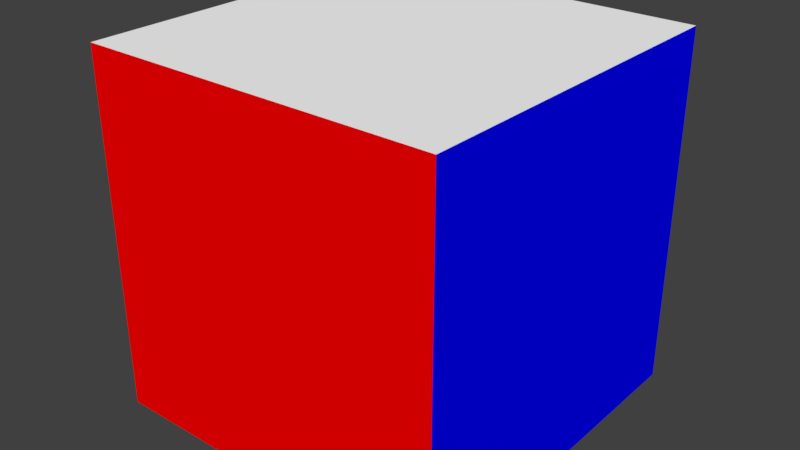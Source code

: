 # Source: avatar.blend  (saved by Blender 2.77.0; exported with 4.5.12 LTS)
import bpy
from mathutils import Matrix  # noqa: F401  (used for matrix-valued properties, if any)

bpy.ops.wm.read_factory_settings(use_empty=True)
scene = bpy.context.scene
scene.name = 'Scene'

# ---- collections
col_collection_1 = bpy.data.collections.new('Collection 1'); scene.collection.children.link(col_collection_1)

# ---- materials (node trees are filled in below, after node groups)
mat_avatar_white = bpy.data.materials.new('avatar.white')
mat_avatar_white.alpha_threshold = 0.0
mat_avatar_white.use_transparent_shadow = False
mat_avatar_white.diffuse_color = (1.0, 1.0, 1.0, 1.0)
mat_avatar_white.roughness = 0.5
mat_avatar_white.specular_intensity = 0.0
mat_avatar_white.line_color = (0.0, 0.0, 0.0, 1.0)
mat_avatar_red = bpy.data.materials.new('avatar.red')
mat_avatar_red.alpha_threshold = 0.0
mat_avatar_red.use_transparent_shadow = False
mat_avatar_red.diffuse_color = (1.0, 0.0, 0.0, 1.0)
mat_avatar_red.roughness = 0.5
mat_avatar_red.specular_intensity = 0.0
mat_avatar_blue = bpy.data.materials.new('avatar.blue')
mat_avatar_blue.alpha_threshold = 0.0
mat_avatar_blue.use_transparent_shadow = False
mat_avatar_blue.diffuse_color = (0.0, 0.0, 1.0, 1.0)
mat_avatar_blue.roughness = 0.5
mat_avatar_blue.specular_intensity = 0.0
mat_avatar_green = bpy.data.materials.new('avatar.green')
mat_avatar_green.alpha_threshold = 0.0
mat_avatar_green.use_transparent_shadow = False
mat_avatar_green.diffuse_color = (0.0, 1.0, 0.0, 1.0)
mat_avatar_green.roughness = 0.5
mat_avatar_green.specular_intensity = 0.0
mat_avatar_orange = bpy.data.materials.new('avatar.orange')
mat_avatar_orange.alpha_threshold = 0.0
mat_avatar_orange.use_transparent_shadow = False
mat_avatar_orange.diffuse_color = (1.0, 0.5, 0.0, 1.0)
mat_avatar_orange.roughness = 0.5
mat_avatar_orange.specular_intensity = 0.0
mat_avatar_yellow = bpy.data.materials.new('avatar.yellow')
mat_avatar_yellow.alpha_threshold = 0.0
mat_avatar_yellow.use_transparent_shadow = False
mat_avatar_yellow.diffuse_color = (1.0, 1.0, 0.0, 1.0)
mat_avatar_yellow.roughness = 0.5
mat_avatar_yellow.specular_intensity = 0.0

# ---- material node trees

# ---- world
world_world = bpy.data.worlds.new('World'); scene.world = world_world
world_world.color = (0.05088, 0.05088, 0.05088)
world_world.use_sun_shadow = False
world_world.sun_shadow_jitter_overblur = 0.0
world_world.cycles.sampling_method = 'MANUAL'

# ---- meshes
me_avatar = bpy.data.meshes.new('Avatar')
me_avatar.from_pydata([(0.5, 0.5, -0.5), (0.5, -0.5, -0.5), (-0.5, -0.5, -0.5), (-0.5, 0.5, -0.5), (0.5, 0.5, 0.5), (0.5, -0.5, 0.5), (-0.5, -0.5, 0.5), (-0.5, 0.5, 0.5)], [], [(0, 1, 2, 3), (4, 7, 6, 5), (0, 4, 5, 1), (1, 5, 6, 2), (2, 6, 7, 3), (4, 0, 3, 7)])
me_avatar.polygons.foreach_set('material_index', [5, 0, 1, 3, 4, 2])
me_avatar.materials.append(mat_avatar_white)
me_avatar.materials.append(mat_avatar_red)
me_avatar.materials.append(mat_avatar_blue)
me_avatar.materials.append(mat_avatar_green)
me_avatar.materials.append(mat_avatar_orange)
me_avatar.materials.append(mat_avatar_yellow)
me_avatar.use_remesh_preserve_volume = False
me_avatar.use_remesh_preserve_attributes = False
me_avatar.use_mirror_vertex_groups = False
me_avatar.update()

# ---- objects
ob_avatar = bpy.data.objects.new('Avatar_', me_avatar)

# ---- transforms, parenting, visibility, modifiers, constraints
ob_avatar.location = (0.0, 0.0, 0.0)
ob_avatar.rotation_euler = (0.0, -0.0, -1.571)
ob_avatar.lock_rotations_4d = False
ob_avatar.empty_display_type = 'ARROWS'
ob_avatar.lineart.crease_threshold = 0.0

# ---- collection membership
col_collection_1.objects.link(ob_avatar)

# ---- scene / render settings (as saved in the file)
scene.frame_start = 1; scene.frame_end = 250; scene.frame_set(1)
scene.render.engine = 'BLENDER_EEVEE_NEXT'
scene.render.resolution_percentage = 50
scene.render.dither_intensity = 0.0
scene.cycles.use_denoising = False
scene.cycles.samples = 128
scene.cycles.sampling_pattern = 'TABULATED_SOBOL'
scene.cycles.light_sampling_threshold = 0.0
scene.cycles.use_adaptive_sampling = False
scene.cycles.use_light_tree = False
scene.cycles.blur_glossy = 0.0
scene.cycles.sample_clamp_indirect = 0.0
scene.view_settings.view_transform = 'Standard'
bpy.context.view_layer.update()

# ---- added for rendering (the .blend has no active camera and no usable light): camera, sun
cam_auto = bpy.data.cameras.new('AutoCamera')
cam_auto.lens = 50.0
cam_auto.sensor_width = 36.0
cam_auto.clip_end = 1000.0
ob_auto_camera = bpy.data.objects.new('AutoCamera', cam_auto)
scene.collection.objects.link(ob_auto_camera)
ob_auto_camera.location = (1.60254, -1.92304, 1.28203)
ob_auto_camera.rotation_euler = (1.09748, -7.21219e-08, 0.694738)
scene.camera = ob_auto_camera
light_auto_sun = bpy.data.lights.new('AutoSun', 'SUN')
light_auto_sun.energy = 3.0
light_auto_sun.angle = 0.0523599
ob_auto_sun = bpy.data.objects.new('AutoSun', light_auto_sun)
scene.collection.objects.link(ob_auto_sun)
ob_auto_sun.rotation_euler = (0.872665, 0.174533, 0.523599)
bpy.context.view_layer.update()
